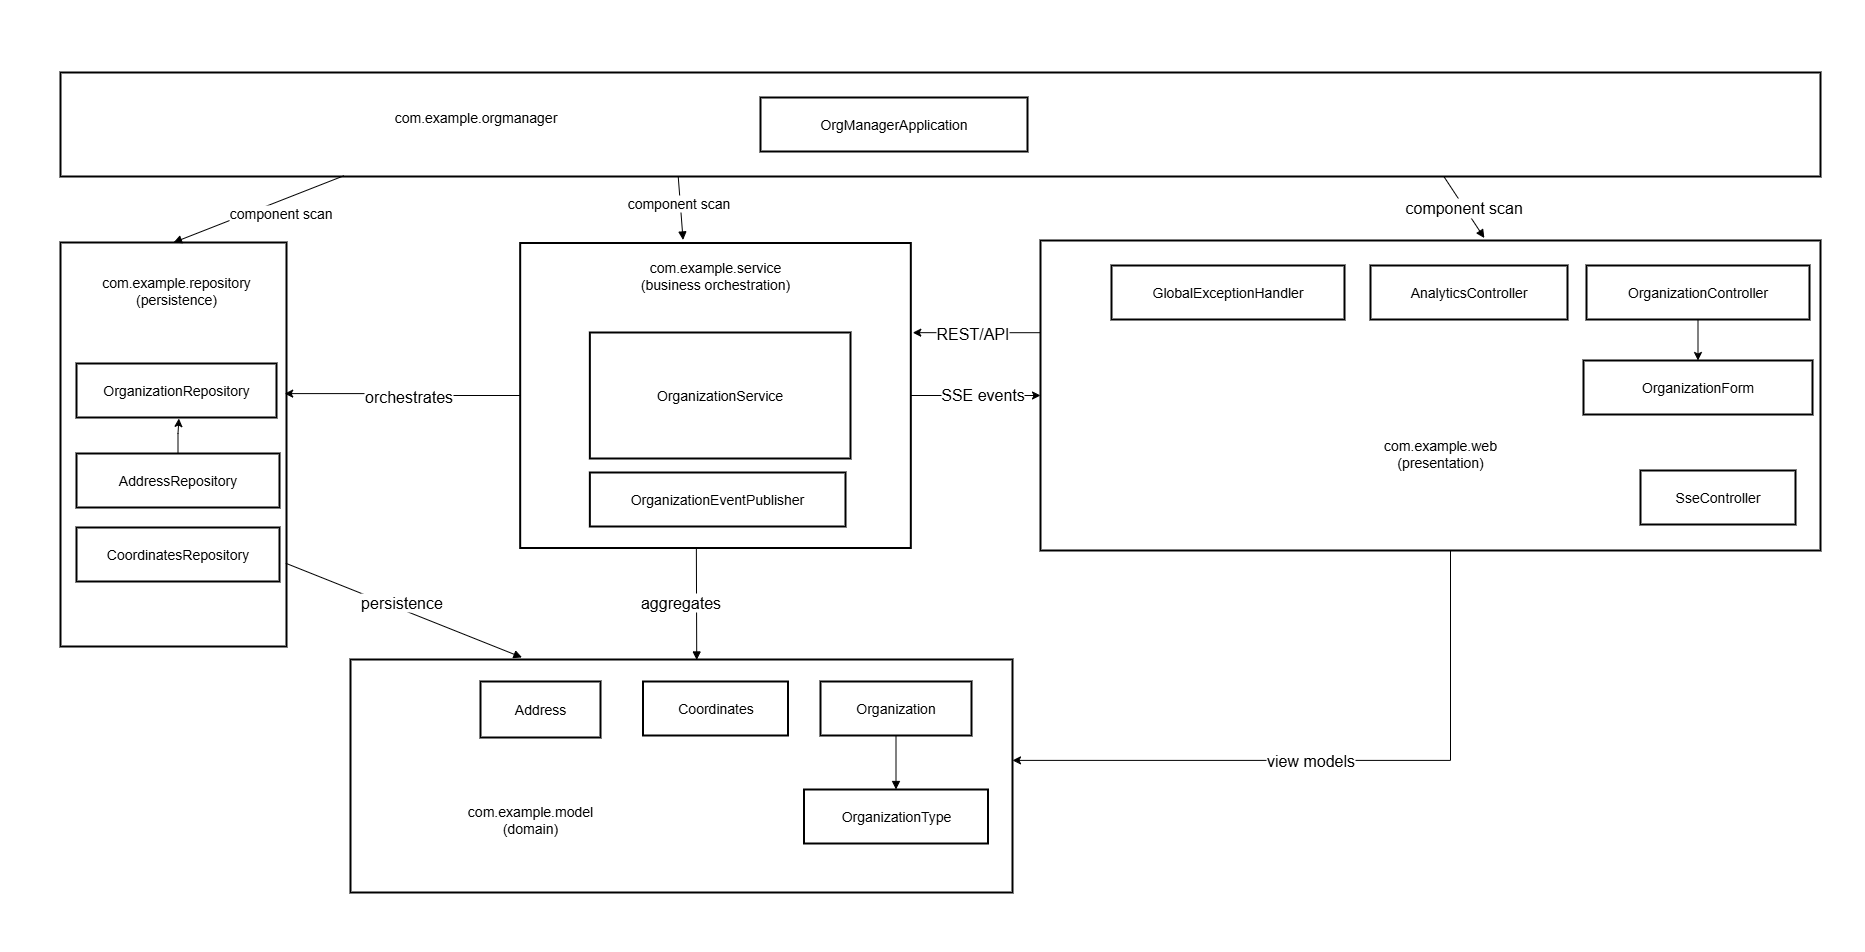

The diagram above was exported from draw.io. Its source (the exported page's mxGraphModel, read from the mxfile embedded in the PNG):
<mxGraphModel dx="2066" dy="1143" grid="1" gridSize="10" guides="1" tooltips="1" connect="1" arrows="1" fold="1" page="1" pageScale="1" pageWidth="850" pageHeight="1100" math="0" shadow="0">
  <root>
    <mxCell id="0" />
    <mxCell id="1" parent="0" />
    <mxCell id="FqzpIIKozmHwox6Tg9Mv-2" value="" style="whiteSpace=wrap;strokeWidth=2;fontSize=14;" parent="1" vertex="1">
      <mxGeometry x="380" y="867" width="662" height="233" as="geometry" />
    </mxCell>
    <mxCell id="FqzpIIKozmHwox6Tg9Mv-3" value="" style="whiteSpace=wrap;strokeWidth=2;fontSize=14;" parent="1" vertex="1">
      <mxGeometry x="90" y="450" width="226" height="404" as="geometry" />
    </mxCell>
    <mxCell id="FLqceZSwNGesp95uby9q-18" style="edgeStyle=orthogonalEdgeStyle;rounded=0;orthogonalLoop=1;jettySize=auto;html=1;entryX=0;entryY=0.5;entryDx=0;entryDy=0;" edge="1" parent="1" source="FqzpIIKozmHwox6Tg9Mv-4" target="FqzpIIKozmHwox6Tg9Mv-5">
      <mxGeometry relative="1" as="geometry" />
    </mxCell>
    <mxCell id="FLqceZSwNGesp95uby9q-19" value="SSE events" style="edgeLabel;html=1;align=center;verticalAlign=middle;resizable=0;points=[];fontSize=16;" vertex="1" connectable="0" parent="FLqceZSwNGesp95uby9q-18">
      <mxGeometry x="0.2907" relative="1" as="geometry">
        <mxPoint x="-13" y="-2" as="offset" />
      </mxGeometry>
    </mxCell>
    <mxCell id="FqzpIIKozmHwox6Tg9Mv-4" value="" style="whiteSpace=wrap;strokeWidth=2;align=right;fontSize=14;" parent="1" vertex="1">
      <mxGeometry x="549.6800000000001" y="450.5" width="390.64" height="305" as="geometry" />
    </mxCell>
    <mxCell id="FqzpIIKozmHwox6Tg9Mv-5" value="" style="whiteSpace=wrap;strokeWidth=2;fontSize=14;" parent="1" vertex="1">
      <mxGeometry x="1070" y="448" width="780" height="310" as="geometry" />
    </mxCell>
    <mxCell id="FqzpIIKozmHwox6Tg9Mv-6" value="" style="whiteSpace=wrap;strokeWidth=2;fontSize=14;" parent="1" vertex="1">
      <mxGeometry x="90" y="280" width="1760" height="104" as="geometry" />
    </mxCell>
    <mxCell id="FqzpIIKozmHwox6Tg9Mv-7" value="OrgManagerApplication" style="whiteSpace=wrap;strokeWidth=2;fontSize=14;" parent="1" vertex="1">
      <mxGeometry x="790" y="305" width="267" height="54" as="geometry" />
    </mxCell>
    <mxCell id="FLqceZSwNGesp95uby9q-9" style="edgeStyle=orthogonalEdgeStyle;rounded=0;orthogonalLoop=1;jettySize=auto;html=1;entryX=0.5;entryY=0;entryDx=0;entryDy=0;" edge="1" parent="1" source="FqzpIIKozmHwox6Tg9Mv-8" target="FqzpIIKozmHwox6Tg9Mv-12">
      <mxGeometry relative="1" as="geometry" />
    </mxCell>
    <mxCell id="FqzpIIKozmHwox6Tg9Mv-8" value="OrganizationController" style="whiteSpace=wrap;strokeWidth=2;fontSize=14;" parent="1" vertex="1">
      <mxGeometry x="1616" y="473" width="223" height="54" as="geometry" />
    </mxCell>
    <mxCell id="FqzpIIKozmHwox6Tg9Mv-9" value="AnalyticsController" style="whiteSpace=wrap;strokeWidth=2;fontSize=14;" parent="1" vertex="1">
      <mxGeometry x="1400" y="473" width="197" height="54" as="geometry" />
    </mxCell>
    <mxCell id="FqzpIIKozmHwox6Tg9Mv-10" value="SseController" style="whiteSpace=wrap;strokeWidth=2;fontSize=14;" parent="1" vertex="1">
      <mxGeometry x="1670" y="678" width="155" height="54" as="geometry" />
    </mxCell>
    <mxCell id="FqzpIIKozmHwox6Tg9Mv-11" value="GlobalExceptionHandler" style="whiteSpace=wrap;strokeWidth=2;fontSize=14;" parent="1" vertex="1">
      <mxGeometry x="1141" y="473" width="233" height="54" as="geometry" />
    </mxCell>
    <mxCell id="FqzpIIKozmHwox6Tg9Mv-12" value="OrganizationForm" style="whiteSpace=wrap;strokeWidth=2;fontSize=14;" parent="1" vertex="1">
      <mxGeometry x="1613" y="568" width="229" height="54" as="geometry" />
    </mxCell>
    <mxCell id="FqzpIIKozmHwox6Tg9Mv-46" style="edgeStyle=orthogonalEdgeStyle;rounded=0;orthogonalLoop=1;jettySize=auto;html=1;entryX=0.992;entryY=0.374;entryDx=0;entryDy=0;fontSize=14;entryPerimeter=0;exitX=0;exitY=0.5;exitDx=0;exitDy=0;" parent="1" source="FqzpIIKozmHwox6Tg9Mv-4" target="FqzpIIKozmHwox6Tg9Mv-3" edge="1">
      <mxGeometry relative="1" as="geometry" />
    </mxCell>
    <mxCell id="FLqceZSwNGesp95uby9q-3" value="orchestrates" style="edgeLabel;html=1;align=center;verticalAlign=middle;resizable=0;points=[];fontSize=16;" vertex="1" connectable="0" parent="FqzpIIKozmHwox6Tg9Mv-46">
      <mxGeometry x="-0.0555" relative="1" as="geometry">
        <mxPoint as="offset" />
      </mxGeometry>
    </mxCell>
    <mxCell id="FqzpIIKozmHwox6Tg9Mv-13" value="OrganizationService" style="whiteSpace=wrap;strokeWidth=2;fontSize=14;" parent="1" vertex="1">
      <mxGeometry x="619.36" y="540" width="260.64" height="126" as="geometry" />
    </mxCell>
    <mxCell id="FqzpIIKozmHwox6Tg9Mv-14" value="OrganizationEventPublisher" style="whiteSpace=wrap;strokeWidth=2;fontSize=14;" parent="1" vertex="1">
      <mxGeometry x="619.36" y="680" width="255.64" height="54" as="geometry" />
    </mxCell>
    <mxCell id="FqzpIIKozmHwox6Tg9Mv-15" value="OrganizationRepository" style="whiteSpace=wrap;strokeWidth=2;fontSize=14;" parent="1" vertex="1">
      <mxGeometry x="106" y="571" width="200" height="54" as="geometry" />
    </mxCell>
    <mxCell id="FqzpIIKozmHwox6Tg9Mv-16" value="AddressRepository" style="whiteSpace=wrap;strokeWidth=2;fontSize=14;" parent="1" vertex="1">
      <mxGeometry x="106" y="661" width="203" height="54" as="geometry" />
    </mxCell>
    <mxCell id="FqzpIIKozmHwox6Tg9Mv-17" value="CoordinatesRepository" style="whiteSpace=wrap;strokeWidth=2;fontSize=14;" parent="1" vertex="1">
      <mxGeometry x="106" y="735" width="203" height="54" as="geometry" />
    </mxCell>
    <mxCell id="FqzpIIKozmHwox6Tg9Mv-18" value="Organization" style="whiteSpace=wrap;strokeWidth=2;fontSize=14;" parent="1" vertex="1">
      <mxGeometry x="850" y="889" width="151" height="54" as="geometry" />
    </mxCell>
    <mxCell id="FqzpIIKozmHwox6Tg9Mv-19" value="Address" style="whiteSpace=wrap;strokeWidth=2;fontSize=14;" parent="1" vertex="1">
      <mxGeometry x="510" y="889" width="120" height="56" as="geometry" />
    </mxCell>
    <mxCell id="FqzpIIKozmHwox6Tg9Mv-20" value="Coordinates" style="whiteSpace=wrap;strokeWidth=2;fontSize=14;" parent="1" vertex="1">
      <mxGeometry x="672.5" y="889" width="145" height="54" as="geometry" />
    </mxCell>
    <mxCell id="FqzpIIKozmHwox6Tg9Mv-21" value="OrganizationType" style="whiteSpace=wrap;strokeWidth=2;fontSize=14;" parent="1" vertex="1">
      <mxGeometry x="833.5" y="997" width="184" height="54" as="geometry" />
    </mxCell>
    <mxCell id="FqzpIIKozmHwox6Tg9Mv-22" value="component scan" style="curved=1;startArrow=none;endArrow=block;entryX=0.569;entryY=-0.008;rounded=0;fontSize=16;exitX=0.786;exitY=1;exitDx=0;exitDy=0;exitPerimeter=0;entryDx=0;entryDy=0;entryPerimeter=0;" parent="1" source="FqzpIIKozmHwox6Tg9Mv-6" target="FqzpIIKozmHwox6Tg9Mv-5" edge="1">
      <mxGeometry relative="1" as="geometry">
        <Array as="points" />
        <mxPoint x="1530" y="384" as="sourcePoint" />
      </mxGeometry>
    </mxCell>
    <mxCell id="FqzpIIKozmHwox6Tg9Mv-23" value="" style="curved=1;startArrow=none;endArrow=block;exitX=0.351;exitY=1.005;entryX=0.417;entryY=-0.01;rounded=0;fontSize=14;entryDx=0;entryDy=0;entryPerimeter=0;exitDx=0;exitDy=0;exitPerimeter=0;" parent="1" source="FqzpIIKozmHwox6Tg9Mv-6" target="FqzpIIKozmHwox6Tg9Mv-4" edge="1">
      <mxGeometry relative="1" as="geometry">
        <Array as="points" />
      </mxGeometry>
    </mxCell>
    <mxCell id="FLqceZSwNGesp95uby9q-8" value="&lt;span style=&quot;font-size: 14px;&quot;&gt;component scan&lt;/span&gt;" style="edgeLabel;html=1;align=center;verticalAlign=middle;resizable=0;points=[];" vertex="1" connectable="0" parent="FqzpIIKozmHwox6Tg9Mv-23">
      <mxGeometry x="-0.7614" relative="1" as="geometry">
        <mxPoint x="-1" y="18" as="offset" />
      </mxGeometry>
    </mxCell>
    <mxCell id="FqzpIIKozmHwox6Tg9Mv-24" value="component scan" style="curved=1;startArrow=none;endArrow=block;exitX=0.161;exitY=0.993;entryX=0.5;entryY=0;rounded=0;fontSize=14;exitDx=0;exitDy=0;exitPerimeter=0;entryDx=0;entryDy=0;" parent="1" source="FqzpIIKozmHwox6Tg9Mv-6" target="FqzpIIKozmHwox6Tg9Mv-3" edge="1">
      <mxGeometry x="-0.213" y="12" relative="1" as="geometry">
        <Array as="points" />
        <mxPoint as="offset" />
      </mxGeometry>
    </mxCell>
    <mxCell id="FqzpIIKozmHwox6Tg9Mv-38" value="" style="curved=1;startArrow=none;endArrow=block;exitX=0.451;exitY=1;entryX=0.523;entryY=0.002;rounded=0;fontSize=14;entryDx=0;entryDy=0;entryPerimeter=0;exitDx=0;exitDy=0;exitPerimeter=0;" parent="1" source="FqzpIIKozmHwox6Tg9Mv-4" target="FqzpIIKozmHwox6Tg9Mv-2" edge="1">
      <mxGeometry relative="1" as="geometry">
        <Array as="points" />
      </mxGeometry>
    </mxCell>
    <mxCell id="FLqceZSwNGesp95uby9q-1" value="aggregates" style="edgeLabel;html=1;align=center;verticalAlign=middle;resizable=0;points=[];fontSize=16;" vertex="1" connectable="0" parent="FqzpIIKozmHwox6Tg9Mv-38">
      <mxGeometry x="0.368" relative="1" as="geometry">
        <mxPoint x="-17" y="-23" as="offset" />
      </mxGeometry>
    </mxCell>
    <mxCell id="FqzpIIKozmHwox6Tg9Mv-42" value="" style="curved=1;startArrow=none;endArrow=block;exitX=0.997;exitY=0.794;entryX=0.259;entryY=-0.009;rounded=0;fontSize=14;entryDx=0;entryDy=0;entryPerimeter=0;exitDx=0;exitDy=0;exitPerimeter=0;" parent="1" source="FqzpIIKozmHwox6Tg9Mv-3" target="FqzpIIKozmHwox6Tg9Mv-2" edge="1">
      <mxGeometry relative="1" as="geometry">
        <Array as="points" />
      </mxGeometry>
    </mxCell>
    <mxCell id="FLqceZSwNGesp95uby9q-2" value="persistence" style="edgeLabel;html=1;align=center;verticalAlign=middle;resizable=0;points=[];fontSize=16;" vertex="1" connectable="0" parent="FqzpIIKozmHwox6Tg9Mv-42">
      <mxGeometry x="-0.1687" relative="1" as="geometry">
        <mxPoint x="17" y="-1" as="offset" />
      </mxGeometry>
    </mxCell>
    <mxCell id="FqzpIIKozmHwox6Tg9Mv-45" value="" style="curved=1;startArrow=none;endArrow=block;exitX=0.5;exitY=1;entryX=0.5;entryY=0;rounded=0;fontSize=14;" parent="1" source="FqzpIIKozmHwox6Tg9Mv-18" target="FqzpIIKozmHwox6Tg9Mv-21" edge="1">
      <mxGeometry relative="1" as="geometry">
        <Array as="points" />
      </mxGeometry>
    </mxCell>
    <mxCell id="FqzpIIKozmHwox6Tg9Mv-51" value="&lt;span style=&quot;font-family: Helvetica; font-style: normal; font-variant-ligatures: normal; font-variant-caps: normal; font-weight: 400; letter-spacing: normal; orphans: 2; text-indent: 0px; text-transform: none; widows: 2; word-spacing: 0px; -webkit-text-stroke-width: 0px; white-space: normal; text-decoration-thickness: initial; text-decoration-style: initial; text-decoration-color: initial; float: none; display: inline !important;&quot;&gt;&lt;font style=&quot;color: rgb(0, 0, 0);&quot;&gt;com.example.service&lt;/font&gt;&lt;/span&gt;&lt;div&gt;&lt;span style=&quot;font-family: Helvetica; font-style: normal; font-variant-ligatures: normal; font-variant-caps: normal; font-weight: 400; letter-spacing: normal; orphans: 2; text-indent: 0px; text-transform: none; widows: 2; word-spacing: 0px; -webkit-text-stroke-width: 0px; white-space: normal; text-decoration-thickness: initial; text-decoration-style: initial; text-decoration-color: initial; float: none; display: inline !important;&quot;&gt;&lt;font style=&quot;color: rgb(0, 0, 0);&quot;&gt;(business orchestration)&lt;/font&gt;&lt;/span&gt;&lt;/div&gt;" style="text;whiteSpace=wrap;html=1;strokeWidth=2;fontSize=14;align=center;" parent="1" vertex="1">
      <mxGeometry x="615" y="460" width="260" height="46" as="geometry" />
    </mxCell>
    <mxCell id="FqzpIIKozmHwox6Tg9Mv-52" value="com.example.&lt;span&gt;model&lt;br&gt;(domain)&lt;/span&gt;" style="text;whiteSpace=wrap;html=1;strokeWidth=2;fontSize=14;align=center;" parent="1" vertex="1">
      <mxGeometry x="460" y="1004" width="200" height="40" as="geometry" />
    </mxCell>
    <mxCell id="FqzpIIKozmHwox6Tg9Mv-53" value="&lt;span&gt;com.example.&lt;/span&gt;&lt;span&gt;&lt;font&gt;web&lt;/font&gt;&lt;/span&gt;&lt;div&gt;&lt;span&gt;&lt;font&gt;(presentation)&lt;/font&gt;&lt;/span&gt;&lt;/div&gt;" style="text;whiteSpace=wrap;html=1;strokeWidth=2;fontSize=14;rounded=0;glass=0;shadow=0;labelBorderColor=none;textShadow=0;labelBackgroundColor=none;align=center;" parent="1" vertex="1">
      <mxGeometry x="1350" y="638" width="240" height="40" as="geometry" />
    </mxCell>
    <mxCell id="FqzpIIKozmHwox6Tg9Mv-55" value="&lt;font&gt;&lt;span style=&quot;text-wrap-mode: wrap;&quot;&gt;com.example.orgmanager&lt;/span&gt;&lt;br&gt;&lt;/font&gt;" style="text;html=1;align=center;verticalAlign=middle;resizable=0;points=[];autosize=1;strokeColor=none;fillColor=none;fontSize=14;" parent="1" vertex="1">
      <mxGeometry x="410" y="310" width="190" height="30" as="geometry" />
    </mxCell>
    <mxCell id="FqzpIIKozmHwox6Tg9Mv-57" value="&amp;nbsp;" style="text;html=1;align=center;verticalAlign=middle;resizable=0;points=[];autosize=1;strokeColor=none;fillColor=none;fontSize=14;" parent="1" vertex="1">
      <mxGeometry x="30" y="1130" width="30" height="30" as="geometry" />
    </mxCell>
    <mxCell id="FLqceZSwNGesp95uby9q-12" value="com.example.repository (persistence)" style="text;whiteSpace=wrap;html=1;strokeWidth=2;fontSize=14;align=center;" vertex="1" parent="1">
      <mxGeometry x="106" y="475" width="200" height="40" as="geometry" />
    </mxCell>
    <mxCell id="FLqceZSwNGesp95uby9q-14" style="edgeStyle=orthogonalEdgeStyle;rounded=0;orthogonalLoop=1;jettySize=auto;html=1;entryX=0.512;entryY=1.019;entryDx=0;entryDy=0;entryPerimeter=0;" edge="1" parent="1" source="FqzpIIKozmHwox6Tg9Mv-16" target="FqzpIIKozmHwox6Tg9Mv-15">
      <mxGeometry relative="1" as="geometry" />
    </mxCell>
    <mxCell id="FLqceZSwNGesp95uby9q-16" style="edgeStyle=orthogonalEdgeStyle;rounded=0;orthogonalLoop=1;jettySize=auto;html=1;entryX=1;entryY=0.433;entryDx=0;entryDy=0;entryPerimeter=0;" edge="1" parent="1" source="FqzpIIKozmHwox6Tg9Mv-5" target="FqzpIIKozmHwox6Tg9Mv-2">
      <mxGeometry relative="1" as="geometry">
        <Array as="points">
          <mxPoint x="1480" y="968" />
        </Array>
      </mxGeometry>
    </mxCell>
    <mxCell id="FLqceZSwNGesp95uby9q-17" value="view models" style="edgeLabel;html=1;align=center;verticalAlign=middle;resizable=0;points=[];fontSize=16;" vertex="1" connectable="0" parent="FLqceZSwNGesp95uby9q-16">
      <mxGeometry x="0.0804" relative="1" as="geometry">
        <mxPoint as="offset" />
      </mxGeometry>
    </mxCell>
    <mxCell id="FLqceZSwNGesp95uby9q-20" style="edgeStyle=orthogonalEdgeStyle;rounded=0;orthogonalLoop=1;jettySize=auto;html=1;entryX=1.005;entryY=0.294;entryDx=0;entryDy=0;entryPerimeter=0;" edge="1" parent="1" source="FqzpIIKozmHwox6Tg9Mv-5" target="FqzpIIKozmHwox6Tg9Mv-4">
      <mxGeometry relative="1" as="geometry">
        <Array as="points">
          <mxPoint x="1030" y="540" />
        </Array>
      </mxGeometry>
    </mxCell>
    <mxCell id="FLqceZSwNGesp95uby9q-21" value="&lt;span&gt;REST/API&lt;/span&gt;" style="edgeLabel;html=1;align=center;verticalAlign=middle;resizable=0;points=[];fontSize=16;" vertex="1" connectable="0" parent="FLqceZSwNGesp95uby9q-20">
      <mxGeometry x="0.2252" relative="1" as="geometry">
        <mxPoint x="9" as="offset" />
      </mxGeometry>
    </mxCell>
    <mxCell id="FLqceZSwNGesp95uby9q-22" value="&amp;nbsp;" style="text;html=1;align=center;verticalAlign=middle;resizable=0;points=[];autosize=1;strokeColor=none;fillColor=none;" vertex="1" parent="1">
      <mxGeometry x="1865" y="208" width="30" height="30" as="geometry" />
    </mxCell>
  </root>
</mxGraphModel>